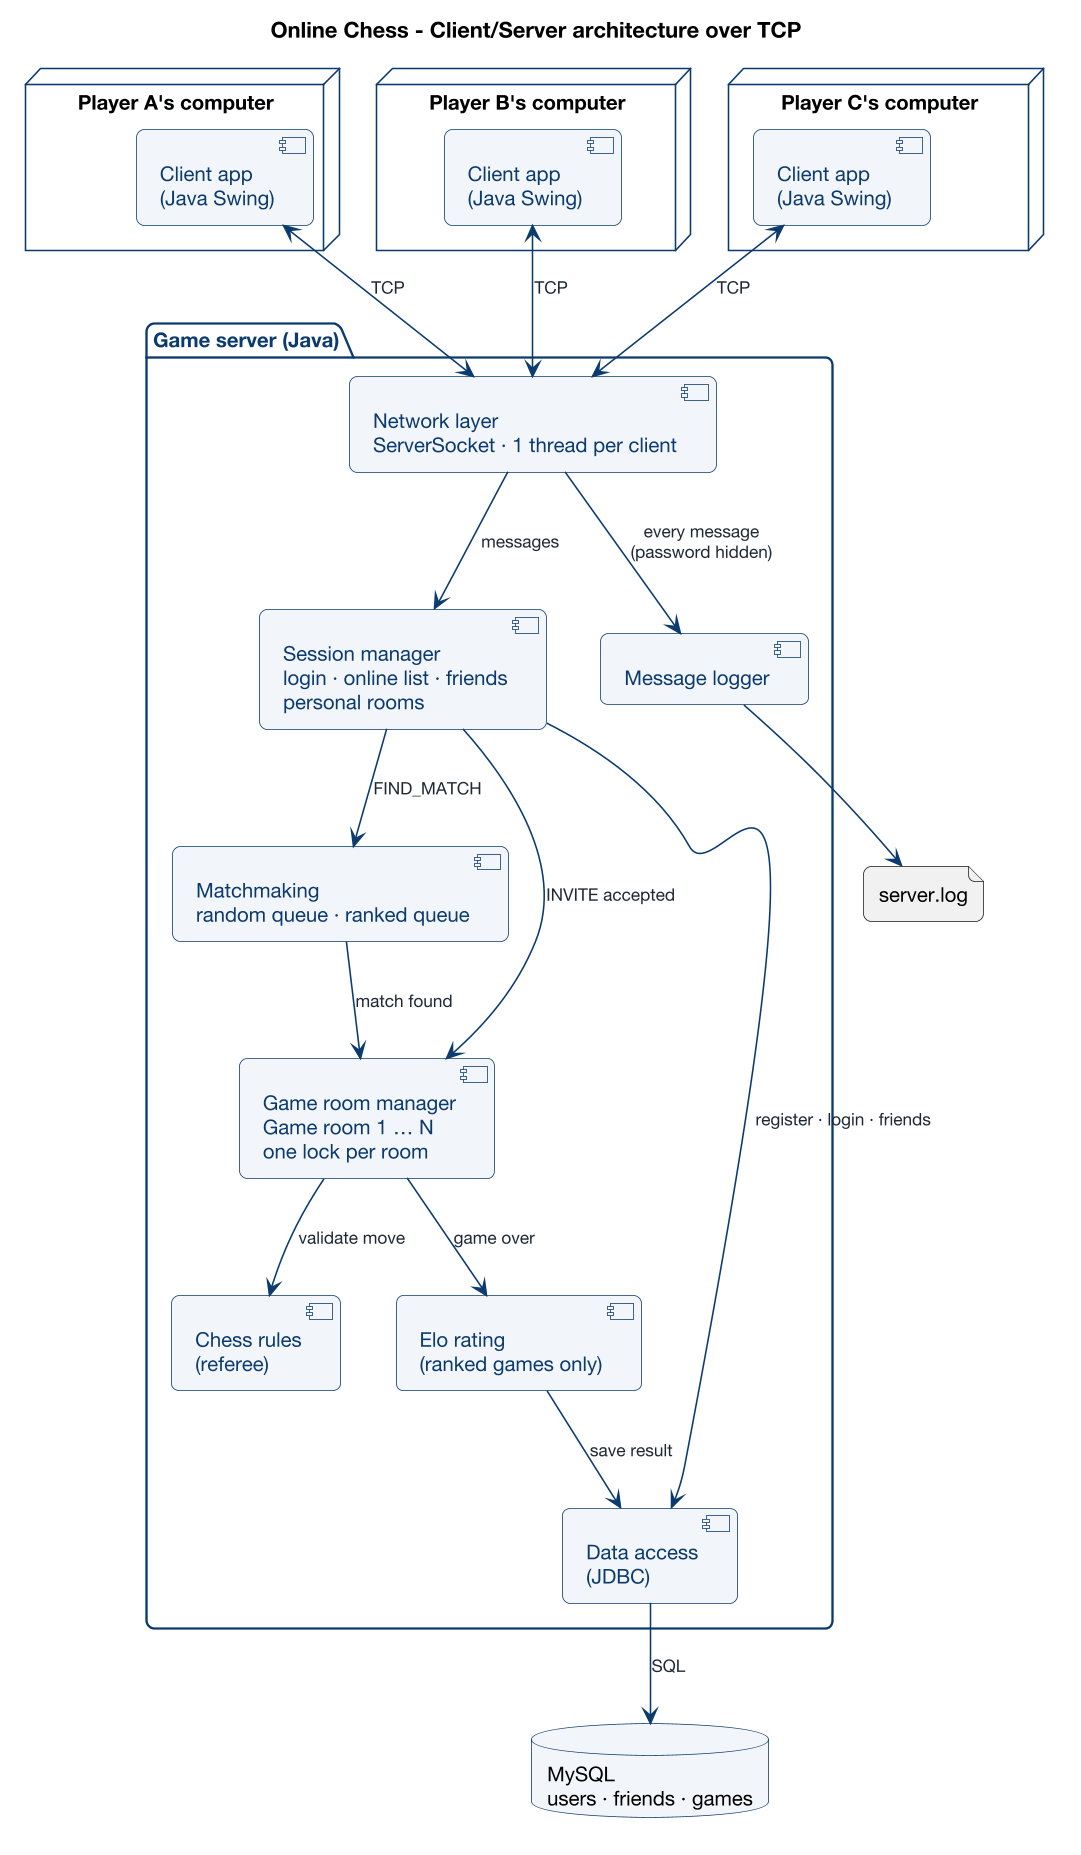

The diagram above was rendered by PlantUML. Its source (embedded in the PNG):
@startuml 01_architecture
!include ../style.iuml
title Online Chess - Client/Server architecture over TCP

node "Player A's computer" {
  [Client app\n(Java Swing)] as CA
}
node "Player B's computer" {
  [Client app\n(Java Swing)] as CB
}
node "Player C's computer" {
  [Client app\n(Java Swing)] as CC
}

package "Game server (Java)" {
  [Network layer\nServerSocket · 1 thread per client] as NET
  [Session manager\nlogin · online list · friends\npersonal rooms] as SES
  [Matchmaking\nrandom queue · ranked queue] as MM
  [Game room manager\nGame room 1 … N\none lock per room] as GRM
  [Chess rules\n(referee)] as RULES
  [Elo rating\n(ranked games only)] as ELO
  [Data access\n(JDBC)] as DAO
  [Message logger] as LOG
}
database "MySQL\nusers · friends · games" as DB
file "server.log" as LOGFILE

CA <--> NET : TCP
CB <--> NET : TCP
CC <--> NET : TCP

NET --> SES : messages
NET --> LOG : every message\n(password hidden)
LOG --> LOGFILE
SES --> MM : FIND_MATCH
SES --> GRM : INVITE accepted
MM --> GRM : match found
SES --> DAO : register · login · friends
GRM --> RULES : validate move
GRM --> ELO : game over
ELO --> DAO : save result
DAO --> DB : SQL

@enduml